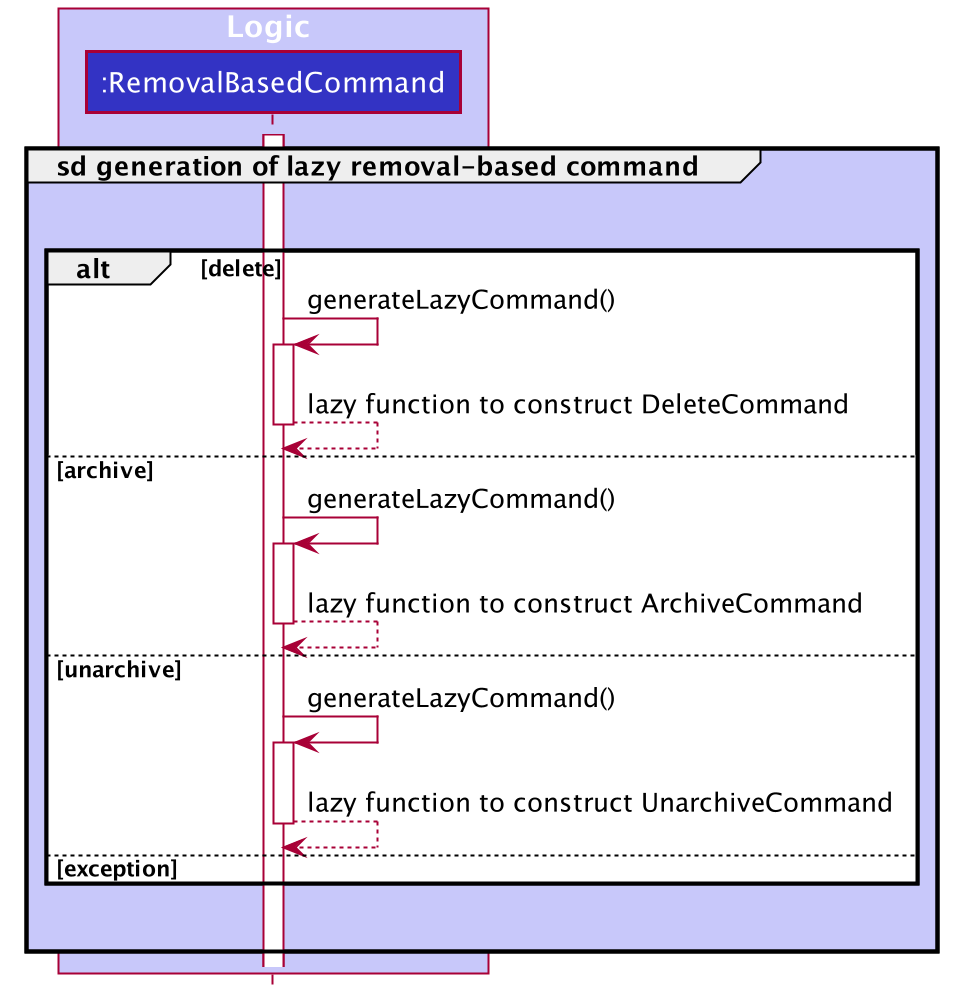

The diagram above was rendered by PlantUML. Its source (embedded in the PNG):
@startuml









skinparam BackgroundColor #FFFFFFF

skinparam Shadowing false

skinparam Class {
    FontColor #FFFFFF
    BorderThickness 1
    BorderColor #FFFFFF
    StereotypeFontColor #FFFFFF
    FontName Arial
}

skinparam Actor {
    BorderColor #000000
    Color #000000
    FontName Arial
}

skinparam Sequence {
    MessageAlign center
    BoxFontSize 15
    BoxPadding 0
    BoxFontColor #FFFFFF
    FontName Arial
}

skinparam Participant {
    FontColor #FFFFFFF
    Padding 20
}

skinparam MinClassWidth 50
skinparam ParticipantPadding 10
skinparam Shadowing false
skinparam DefaultTextAlignment center
skinparam packageStyle Rectangle

hide footbox
hide members
hide circle

box Logic #C8C8FA
participant ":RemovalBasedCommand" as RemovalBasedCommand #3333C4
end box

group #C8C8FA sd generation of lazy removal-based command

    activate RemovalBasedCommand
       RemovalBasedCommand -[hidden]-> RemovalBasedCommand
        alt #white delete
            RemovalBasedCommand -> RemovalBasedCommand : generateLazyCommand()
            activate RemovalBasedCommand
            RemovalBasedCommand --> RemovalBasedCommand : lazy function to construct DeleteCommand
            deactivate RemovalBasedCommand
        else archive
            RemovalBasedCommand -> RemovalBasedCommand : generateLazyCommand()
            activate RemovalBasedCommand
            RemovalBasedCommand --> RemovalBasedCommand : lazy function to construct ArchiveCommand
            deactivate RemovalBasedCommand
        else unarchive
            RemovalBasedCommand -> RemovalBasedCommand : generateLazyCommand()
            activate RemovalBasedCommand
            RemovalBasedCommand --> RemovalBasedCommand : lazy function to construct UnarchiveCommand
            deactivate RemovalBasedCommand
        else exception
        end

    RemovalBasedCommand -[hidden]-> RemovalBasedCommand


end group ref

@enduml